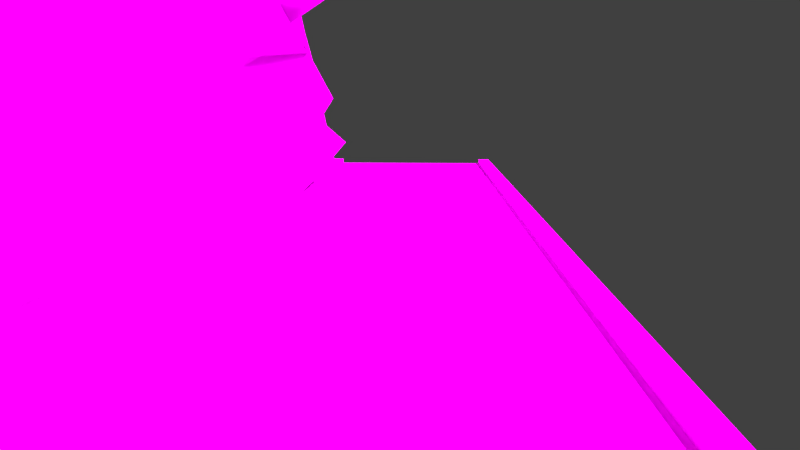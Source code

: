 # Source: nepval.blend  (saved by Blender 2.72.0; exported with 4.5.12 LTS)
import bpy
from mathutils import Matrix  # noqa: F401  (used for matrix-valued properties, if any)

bpy.ops.wm.read_factory_settings(use_empty=True)
scene = bpy.context.scene
scene.name = 'Scene'

# ---- collections
col_collection_1 = bpy.data.collections.new('Collection 1'); scene.collection.children.link(col_collection_1)

# ---- images (referenced by path relative to the original .blend; pixels are not part of the script)
import os
ASSET_DIR = os.environ.get("B2B_ASSET_DIR", "")  # directory of the original .blend (textures are referenced by path, not embedded)
HERE = os.path.dirname(os.path.abspath(__file__))  # packed textures are extracted next to this script under _unpacked/

def load_image(name, relpath, width, height, colorspace="sRGB"):
    """Load a texture the original file referenced (path relative to the .blend, or extracted next to this script)."""
    p = next((c for c in (os.path.join(HERE, relpath), os.path.join(ASSET_DIR, relpath)) if relpath and os.path.exists(c)), "")
    if p:
        img = bpy.data.images.load(p, check_existing=True)
        img.name = name
    else:  # same state as the original file: an image datablock whose file is absent (Cycles renders it pink)
        img = bpy.data.images.new(name, width, height)
        img.source = "FILE"
        img.filepath = "//" + (relpath or name)
    img.colorspace_settings.name = colorspace
    return img
img_nepavalleyuvmap_png = load_image('NepaValleyUVmap.png', 'NepaValleyUVmap.png', 1024, 1024, 'sRGB')
img_nepaimg = load_image('nepaimg', 'nepaimg.png', 1024, 1024, 'sRGB')
img_road_texture4_png_001 = load_image('road-texture4.png.001', 'road-texture4.png', 1024, 1024, 'sRGB')
img_neparoad = load_image('neparoad', 'neparoad.png', 1024, 1024, 'sRGB')

# ---- materials (node trees are filled in below, after node groups)
mat_napvalley = bpy.data.materials.new('NapValley')
mat_napvalley.alpha_threshold = 0.0
mat_napvalley.roughness = 0.5
mat_napvalley.line_color = (0.0, 0.0, 0.0, 1.0)
mat_road = bpy.data.materials.new('Road')
mat_road.alpha_threshold = 0.0
mat_road.roughness = 0.5
mat_road.line_color = (0.0, 0.0, 0.0, 1.0)

# ---- material node trees
mat_napvalley.use_nodes = True; mat_napvalley.node_tree.nodes.clear()
_N = mat_napvalley.node_tree.nodes; _L = mat_napvalley.node_tree.links
n0 = _N.new('ShaderNodeOutputMaterial'); n0.name = 'Material Output'; n0.location = (300, 300)
n1 = _N.new('ShaderNodeBsdfDiffuse'); n1.name = 'Diffuse BSDF'; n1.location = (10, 300)
n1.inputs[1].default_value = 1.0
n2 = _N.new('ShaderNodeTexImage'); n2.name = 'Image Texture'; n2.location = (-180, 300)
n2.width = 140
n2.image = img_nepavalleyuvmap_png
n3 = _N.new('ShaderNodeTexImage'); n3.name = 'Image Texture.001'; n3.location = (-408, 350)
n3.width = 140
n3.image = img_nepaimg
_L.new(n1.outputs[0], n0.inputs[0])
_L.new(n2.outputs[0], n1.inputs[0])
n0.is_active_output = True
mat_road.use_nodes = True; mat_road.node_tree.nodes.clear()
_N = mat_road.node_tree.nodes; _L = mat_road.node_tree.links
n0 = _N.new('ShaderNodeOutputMaterial'); n0.name = 'Material Output'; n0.location = (300, 300)
n1 = _N.new('ShaderNodeBsdfDiffuse'); n1.name = 'Diffuse BSDF'; n1.location = (10, 300)
n2 = _N.new('ShaderNodeTexImage'); n2.name = 'Image Texture'; n2.location = (-180, 300)
n2.width = 140
n2.image = img_road_texture4_png_001
n3 = _N.new('ShaderNodeTexImage'); n3.name = 'Image Texture.001'; n3.location = (-383, 280)
n3.width = 140
n3.image = img_neparoad
_L.new(n1.outputs[0], n0.inputs[0])
_L.new(n2.outputs[0], n1.inputs[0])
n0.is_active_output = True

# ---- world
world_world = bpy.data.worlds.new('World'); scene.world = world_world
world_world.color = (0.05088, 0.05088, 0.05088)
world_world.use_sun_shadow = False
world_world.sun_shadow_jitter_overblur = 0.0
world_world.cycles.sampling_method = 'MANUAL'
world_world.cycles.sample_map_resolution = 256

# ---- cameras
cam_camera = bpy.data.cameras.new('Camera')
cam_camera.clip_end = 100.0
cam_camera.lens = 35.0
cam_camera.sensor_width = 32.0
cam_camera.sensor_height = 18.0
cam_camera.ortho_scale = 7.314
cam_camera.dof.focus_distance = 0.0

# ---- lights
light_lamp = bpy.data.lights.new('Lamp', 'SUN')
light_lamp.transmission_factor = 0.0
light_lamp.cutoff_distance = 30.0
light_lamp.angle = 0.07996
light_lamp.energy = 8.0
light_lamp.shadow_buffer_clip_start = 1.001
light_lamp.shadow_soft_size = 0.04
light_lamp.shadow_cascade_max_distance = 1000.0
light_lamp.cycles.use_multiple_importance_sampling = False

# ---- meshes
me_cube_001 = bpy.data.meshes.new('Cube.001')
me_cube_001.from_pydata([(-2.605, 3.528, -0.5073), (-2.605, 11.25, -0.5072), (0.7269, 11.25, -0.5072), (0.7269, 3.528, -0.5073), (-2.605, 3.528, 5.211), (-2.605, 11.25, 5.211), (0.6284, 11.25, 1.002), (0.6284, 3.528, 1.002), (0.628, 11.25, 1.145), (0.628, 3.528, 1.145), (0.7274, 11.25, 1.145), (0.7274, 3.528, 1.145), (0.7255, 11.25, 1.097), (0.7255, 3.528, 1.097), (-0.7416, 3.528, 1.147), (-0.7416, 11.25, 1.147), (-0.7411, 3.528, 1.002), (-0.7411, 11.25, 1.002), (-0.8352, 3.528, 1.147), (-0.8352, 11.25, 1.147), (-1.382, 3.528, 3.622), (-1.382, 11.25, 3.622), (-1.109, 3.528, 2.384), (-1.109, 11.25, 2.384), (-0.8352, 7.389, 1.147), (-1.382, 7.389, 3.622), (-1.352, 7.389, 2.384), (-0.972, 3.528, 1.766), (-0.972, 11.25, 1.766), (-0.8352, 9.32, 1.147), (-1.382, 9.32, 3.622), (-1.246, 3.528, 3.003), (-1.246, 11.25, 3.003), (-0.8352, 5.459, 1.147), (-1.382, 5.459, 3.622), (-1.246, 7.389, 3.003), (-1.464, 7.389, 1.766), (-1.109, 5.804, 2.523), (-1.109, 9.847, 2.376), (-0.3517, 9.105, 3.73), (-2.048, 5.459, 3.003), (-0.831, 5.459, 1.563), (-0.9259, 9.32, 1.766), (-0.9036, 3.528, 1.456), (-0.9036, 11.25, 1.456), (-0.8352, 10.29, 1.147), (-1.382, 10.29, 3.622), (-1.314, 3.528, 3.312), (-1.314, 11.25, 3.312), (-0.8352, 4.493, 1.147), (-1.382, 4.493, 3.622), (-1.314, 7.389, 3.312), (-1.02, 7.543, 1.456), (-1.373, 4.666, 2.453), (-0.9412, 8.401, 2.452), (-1.04, 3.528, 2.075), (-1.04, 11.25, 2.075), (-0.8352, 8.355, 1.147), (-1.382, 8.355, 3.622), (-1.177, 3.528, 2.694), (-1.177, 11.25, 2.694), (-0.8352, 6.424, 1.147), (-1.382, 6.424, 3.622), (-1.299, 7.389, 2.694), (-1.408, 7.389, 2.075), (-1.23, 6.597, 2.453), (-1.109, 10.55, 2.452), (-0.8671, 9.212, 3.933), (-0.2566, 9.476, 2.885), (-0.7987, 8.247, 3.127), (-0.7987, 10.18, 3.127), (-1.715, 5.459, 3.312), (-1.578, 5.631, 2.763), (-1.106, 4.493, 3.003), (-1.647, 6.424, 3.003), (-0.8995, 5.631, 2.459), (-0.9045, 5.459, 1.355), (-0.8001, 4.493, 1.664), (-1.046, 6.424, 1.664), (-0.8522, 9.219, 2.143), (-0.5708, 9.32, 1.456), (-1.03, 8.355, 1.766), (-0.7837, 10.64, 1.766), (-1.091, 10.46, 3.374), (-1.514, 6.424, 3.312), (-1.138, 6.51, 2.059), (-0.9463, 10.42, 2.109), (-1.091, 8.301, 3.374), (-1.014, 8.433, 2.789), (-0.9537, 10.36, 2.789), (-1.514, 4.493, 3.312), (-1.378, 4.58, 2.728), (-0.9528, 6.753, 2.728), (-0.9544, 4.58, 2.059), (-1.018, 4.493, 1.406), (-1.216, 6.424, 1.406), (-1.13, 8.723, 2.109), (-0.9324, 8.355, 1.456), (-0.9557, 10.29, 1.456)], [], [(12, 13, 3, 2), (0, 1, 2, 3), (8, 9, 11, 10), (14, 15, 19, 45, 29, 57, 24, 61, 33, 49, 18), (83, 48, 21, 46), (6, 7, 9, 8), (10, 11, 13, 12), (14, 16, 17, 15), (16, 7, 6, 17), (4, 20, 50, 34, 62, 25, 58, 30, 46, 21, 5), (4, 0, 3, 13, 11, 9, 7, 16, 14, 18, 43, 27, 55, 22, 59, 31, 47, 20), (0, 4, 5, 1), (5, 21, 48, 32, 60, 23, 56, 28, 44, 19, 15, 17, 6, 8, 10, 12, 2, 1), (84, 51, 25, 62), (85, 64, 26, 65), (86, 56, 23, 66), (87, 67, 30, 58), (88, 68, 39, 69), (89, 60, 32, 70), (90, 71, 34, 50), (91, 72, 40, 73), (92, 63, 35, 74), (93, 75, 37, 53), (94, 76, 41, 77), (95, 52, 36, 78), (96, 79, 38, 54), (97, 80, 42, 81), (98, 44, 28, 82), (67, 83, 46, 30), (39, 70, 83, 67), (70, 32, 48, 83), (71, 84, 62, 34), (40, 74, 84, 71), (74, 35, 51, 84), (75, 85, 65, 37), (41, 78, 85, 75), (78, 36, 64, 85), (79, 86, 66, 38), (42, 82, 86, 79), (82, 28, 56, 86), (51, 87, 58, 25), (35, 69, 87, 51), (69, 39, 67, 87), (63, 88, 69, 35), (26, 54, 88, 63), (54, 38, 68, 88), (68, 89, 70, 39), (38, 66, 89, 68), (66, 23, 60, 89), (47, 90, 50, 20), (31, 73, 90, 47), (73, 40, 71, 90), (59, 91, 73, 31), (22, 53, 91, 59), (53, 37, 72, 91), (72, 92, 74, 40), (37, 65, 92, 72), (65, 26, 63, 92), (55, 93, 53, 22), (27, 77, 93, 55), (77, 41, 75, 93), (43, 94, 77, 27), (18, 49, 94, 43), (49, 33, 76, 94), (76, 95, 78, 41), (33, 61, 95, 76), (61, 24, 52, 95), (64, 96, 54, 26), (36, 81, 96, 64), (81, 42, 79, 96), (52, 97, 81, 36), (24, 57, 97, 52), (57, 29, 80, 97), (80, 98, 82, 42), (29, 45, 98, 80), (45, 19, 44, 98)])
_uv = me_cube_001.uv_layers.new(name='UVMap')
_uv.uv.foreach_set('vector', [-0.01663, 0.7864, -0.01663, 0.7292, -0.004654, 0.7292, -0.004655, 0.7864, -0.1184, 0.8106, -0.1184, 0.7051, -0.07254, 0.7051, -0.07254, 0.8106, 0.9574, 0.0964, 0.9574, 0.8878, 0.9343, 0.8906, 0.9343, 0.09919, 0.4894, 0.9971, 0.4894, 0.0, 0.5521, 0.0, 0.5521, 0.1246, 0.5521, 0.2493, 0.5521, 0.3739, 0.5521, 0.4985, 0.5521, 0.6232, 0.5521, 0.7478, 0.5521, 0.8724, 0.5521, 0.9971, 0.2596, 0.8694, 0.2596, 0.9934, 0.2189, 0.9934, 0.2189, 0.8694, 0.9967, 0.0, 0.9967, 0.9966, 0.9393, 0.9966, 0.9393, 0.0, -0.06795, 0.7772, -0.06795, 0.7904, -0.0728, 0.8313, -0.07299, 0.781, 0.9391, 0.0, 0.9953, 0.0, 0.9953, 0.9971, 0.9391, 0.9971, -0.07673, 0.8579, -0.09596, 0.8579, -0.09596, 0.7503, -0.07673, 0.7503, 0.004442, 0.0012, 0.2189, 0.0012, 0.2189, 0.1252, 0.2189, 0.2493, 0.2189, 0.3733, 0.2189, 0.4973, 0.2189, 0.6213, 0.2189, 0.7454, 0.2189, 0.8694, 0.2189, 0.9934, 0.004442, 0.9934, -0.03839, 0.7479, -0.03839, 0.802, -0.07018, 0.802, -0.07017, 0.7869, -0.07018, 0.7864, -0.06923, 0.7864, -0.06924, 0.7878, -0.05617, 0.7878, -0.05617, 0.7864, -0.05527, 0.7864, -0.05462, 0.7835, -0.05397, 0.7805, -0.05331, 0.7776, -0.05266, 0.7747, -0.05201, 0.7717, -0.05136, 0.7688, -0.0507, 0.7659, -0.05005, 0.763, -0.07426, 0.8164, -0.115, 0.8164, -0.115, 0.7618, -0.07426, 0.7618, -0.00659, 0.802, -0.01825, 0.787, -0.01891, 0.7841, -0.01956, 0.7811, -0.02021, 0.7782, -0.02087, 0.7753, -0.02152, 0.7724, -0.02217, 0.7694, -0.02282, 0.7665, -0.02348, 0.7636, -0.02437, 0.7636, -0.02437, 0.7622, -0.03744, 0.7622, -0.03744, 0.7635, -0.03839, 0.7635, -0.03837, 0.7631, -0.03838, 0.7479, -0.00659, 0.7479, 0.2596, 0.3733, 0.2596, 0.4973, 0.2189, 0.4973, 0.2189, 0.3733, 0.4225, 0.3733, 0.4225, 0.4973, 0.3818, 0.4973, 0.3818, 0.3733, 0.4225, 0.8694, 0.4225, 0.9934, 0.3818, 0.9934, 0.3818, 0.8694, 0.2596, 0.6213, 0.2596, 0.7454, 0.2189, 0.7454, 0.2189, 0.6213, 0.3411, 0.6213, 0.3411, 0.7454, 0.3004, 0.7454, 0.3004, 0.6213, 0.3411, 0.8694, 0.3411, 0.9934, 0.3004, 0.9934, 0.3004, 0.8694, 0.2596, 0.1252, 0.2596, 0.2493, 0.2189, 0.2493, 0.2189, 0.1252, 0.3411, 0.1252, 0.3411, 0.2493, 0.3004, 0.2493, 0.3004, 0.1252, 0.3411, 0.3733, 0.3411, 0.4973, 0.3004, 0.4973, 0.3004, 0.3733, 0.4225, 0.1252, 0.4225, 0.2493, 0.3818, 0.2493, 0.3818, 0.1252, 0.504, 0.1252, 0.504, 0.2493, 0.4632, 0.2493, 0.4632, 0.1252, 0.504, 0.3733, 0.504, 0.4973, 0.4632, 0.4973, 0.4632, 0.3733, 0.4225, 0.6213, 0.4225, 0.7454, 0.3818, 0.7454, 0.3818, 0.6213, 0.504, 0.6213, 0.504, 0.7454, 0.4632, 0.7454, 0.4632, 0.6213, 0.504, 0.8694, 0.504, 0.9934, 0.4632, 0.9934, 0.4632, 0.8694, 0.2596, 0.7454, 0.2596, 0.8694, 0.2189, 0.8694, 0.2189, 0.7454, 0.3004, 0.7454, 0.3004, 0.8694, 0.2596, 0.8694, 0.2596, 0.7454, 0.3004, 0.8694, 0.3004, 0.9934, 0.2596, 0.9934, 0.2596, 0.8694, 0.2596, 0.2493, 0.2596, 0.3733, 0.2189, 0.3733, 0.2189, 0.2493, 0.3004, 0.2493, 0.3004, 0.3733, 0.2596, 0.3733, 0.2596, 0.2493, 0.3004, 0.3733, 0.3004, 0.4973, 0.2596, 0.4973, 0.2596, 0.3733, 0.4225, 0.2493, 0.4225, 0.3733, 0.3818, 0.3733, 0.3818, 0.2493, 0.4632, 0.2493, 0.4632, 0.3733, 0.4225, 0.3733, 0.4225, 0.2493, 0.4632, 0.3733, 0.4632, 0.4973, 0.4225, 0.4973, 0.4225, 0.3733, 0.4225, 0.7454, 0.4225, 0.8694, 0.3818, 0.8694, 0.3818, 0.7454, 0.4632, 0.7454, 0.4632, 0.8694, 0.4225, 0.8694, 0.4225, 0.7454, 0.4632, 0.8694, 0.4632, 0.9934, 0.4225, 0.9934, 0.4225, 0.8694, 0.2596, 0.4973, 0.2596, 0.6213, 0.2189, 0.6213, 0.2189, 0.4973, 0.3004, 0.4973, 0.3004, 0.6213, 0.2596, 0.6213, 0.2596, 0.4973, 0.3004, 0.6213, 0.3004, 0.7454, 0.2596, 0.7454, 0.2596, 0.6213, 0.3411, 0.4973, 0.3411, 0.6213, 0.3004, 0.6213, 0.3004, 0.4973, 0.3818, 0.4973, 0.3818, 0.6213, 0.3411, 0.6213, 0.3411, 0.4973, 0.3818, 0.6213, 0.3818, 0.7454, 0.3411, 0.7454, 0.3411, 0.6213, 0.3411, 0.7454, 0.3411, 0.8694, 0.3004, 0.8694, 0.3004, 0.7454, 0.3818, 0.7454, 0.3818, 0.8694, 0.3411, 0.8694, 0.3411, 0.7454, 0.3818, 0.8694, 0.3818, 0.9934, 0.3411, 0.9934, 0.3411, 0.8694, 0.2596, 0.0012, 0.2596, 0.1252, 0.2189, 0.1252, 0.2189, 0.0012, 0.3004, 0.0012, 0.3004, 0.1252, 0.2596, 0.1252, 0.2596, 0.0012, 0.3004, 0.1252, 0.3004, 0.2493, 0.2596, 0.2493, 0.2596, 0.1252, 0.3411, 0.0012, 0.3411, 0.1252, 0.3004, 0.1252, 0.3004, 0.0012, 0.3818, 0.0012, 0.3818, 0.1252, 0.3411, 0.1252, 0.3411, 0.0012, 0.3818, 0.1252, 0.3818, 0.2493, 0.3411, 0.2493, 0.3411, 0.1252, 0.3411, 0.2493, 0.3411, 0.3733, 0.3004, 0.3733, 0.3004, 0.2493, 0.3818, 0.2493, 0.3818, 0.3733, 0.3411, 0.3733, 0.3411, 0.2493, 0.3818, 0.3733, 0.3818, 0.4973, 0.3411, 0.4973, 0.3411, 0.3733, 0.4225, 0.0012, 0.4225, 0.1252, 0.3818, 0.1252, 0.3818, 0.0012, 0.4632, 0.0012, 0.4632, 0.1252, 0.4225, 0.1252, 0.4225, 0.0012, 0.4632, 0.1252, 0.4632, 0.2493, 0.4225, 0.2493, 0.4225, 0.1252, 0.504, 0.0012, 0.504, 0.1252, 0.4632, 0.1252, 0.4632, 0.0012, 0.5447, 0.0012, 0.5447, 0.1252, 0.504, 0.1252, 0.504, 0.0012, 0.5447, 0.1252, 0.5447, 0.2493, 0.504, 0.2493, 0.504, 0.1252, 0.504, 0.2493, 0.504, 0.3733, 0.4632, 0.3733, 0.4632, 0.2493, 0.5447, 0.2493, 0.5447, 0.3733, 0.504, 0.3733, 0.504, 0.2493, 0.5447, 0.3733, 0.5447, 0.4973, 0.504, 0.4973, 0.504, 0.3733, 0.4225, 0.4973, 0.4225, 0.6213, 0.3818, 0.6213, 0.3818, 0.4973, 0.4632, 0.4973, 0.4632, 0.6213, 0.4225, 0.6213, 0.4225, 0.4973, 0.4632, 0.6213, 0.4632, 0.7454, 0.4225, 0.7454, 0.4225, 0.6213, 0.504, 0.4973, 0.504, 0.6213, 0.4632, 0.6213, 0.4632, 0.4973, 0.5447, 0.4973, 0.5447, 0.6213, 0.504, 0.6213, 0.504, 0.4973, 0.5447, 0.6213, 0.5447, 0.7454, 0.504, 0.7454, 0.504, 0.6213, 0.504, 0.7454, 0.504, 0.8694, 0.4632, 0.8694, 0.4632, 0.7454, 0.5447, 0.7454, 0.5447, 0.8694, 0.504, 0.8694, 0.504, 0.7454, 0.5447, 0.8694, 0.5447, 0.9934, 0.504, 0.9934, 0.504, 0.8694])
me_cube_001.materials.append(mat_napvalley)
me_cube_001.use_remesh_preserve_volume = False
me_cube_001.use_remesh_preserve_attributes = False
me_cube_001.use_mirror_vertex_groups = False
me_cube_001.update()
me_cube = bpy.data.meshes.new('Cube')
me_cube.from_pydata([(4.029, 29.09, -8.489), (4.029, -11.62, -8.489), (-3.191, -11.62, -8.489), (-3.191, 29.09, -8.489), (4.029, 29.09, 0.01098), (4.029, -11.62, 0.01098), (-3.191, -11.62, 0.01098), (-3.191, 29.09, 0.01098)], [], [(0, 1, 2, 3), (4, 7, 6, 5), (0, 4, 5, 1), (1, 5, 6, 2), (2, 6, 7, 3), (4, 0, 3, 7)])
_uv = me_cube.uv_layers.new(name='UVMap')
_uv.uv.foreach_set('vector', [0.0, 0.0, 0.0, 0.0, 0.0, 0.0, 0.0, 0.0, 0.0, 0.0, 1.0, 0.0, 1.0, 1.0, 0.0, 1.0, 0.0, 0.0, 0.0, 0.0, 0.0, 0.0, 0.0, 0.0, 0.0, 0.0, 0.0, 0.0, 0.0, 0.0, 0.0, 0.0, 0.0, 0.0, 0.0, 0.0, 0.0, 0.0, 0.0, 0.0, 0.0, 0.0, 0.0, 0.0, 0.0, 0.0, 0.0, 0.0])
me_cube.materials.append(mat_road)
me_cube.use_remesh_preserve_volume = False
me_cube.use_remesh_preserve_attributes = False
me_cube.use_mirror_vertex_groups = False
me_cube.update()

# ---- objects
ob_cube_001 = bpy.data.objects.new('Cube.001', me_cube_001)
ob_cube = bpy.data.objects.new('Cube', me_cube)
ob_lamp = bpy.data.objects.new('Lamp', light_lamp)
ob_camera = bpy.data.objects.new('Camera', cam_camera)

# ---- transforms, parenting, visibility, modifiers, constraints
ob_cube_001.location = (0.03107, -55.05, -10.59)
ob_cube_001.scale = (9.602, 9.602, 9.602)
ob_cube_001.lineart.crease_threshold = 0.0
ob_cube.location = (-1.265, 0.0, 0.0)
ob_cube.scale = (1.821, 1.821, 1.821)
ob_cube.lock_rotations_4d = False
ob_cube.empty_display_type = 'ARROWS'
ob_cube.lineart.crease_threshold = 0.0
ob_lamp.location = (40.04, 1.005, 30.11)
ob_lamp.rotation_euler = (0.6503, 0.05522, 1.866)
ob_lamp.lock_rotations_4d = False
ob_lamp.empty_display_type = 'ARROWS'
ob_lamp.color = (0.0, 0.0, 0.0, 0.0)
ob_lamp.lineart.crease_threshold = 0.0
ob_camera.location = (-0.4257, -32.22, 8.306)
ob_camera.rotation_euler = (1.403, -0.002108, 0.01373)
ob_camera.lock_rotations_4d = False
ob_camera.empty_display_type = 'ARROWS'
ob_camera.color = (0.0, 0.0, 0.0, 0.0)
ob_camera.display_type = 'WIRE'
ob_camera.lineart.crease_threshold = 0.0

# ---- collection membership
col_collection_1.objects.link(ob_cube_001)
col_collection_1.objects.link(ob_cube)
col_collection_1.objects.link(ob_lamp)
col_collection_1.objects.link(ob_camera)

# ---- scene / render settings (as saved in the file)
scene.camera = ob_camera
scene.frame_start = 1; scene.frame_end = 250; scene.frame_set(0)
scene.render.engine = 'CYCLES'
scene.render.resolution_percentage = 50
scene.render.dither_intensity = 0.0
scene.cycles.use_denoising = False
scene.cycles.samples = 10
scene.cycles.sampling_pattern = 'TABULATED_SOBOL'
scene.cycles.light_sampling_threshold = 0.0
scene.cycles.use_adaptive_sampling = False
scene.cycles.use_light_tree = False
scene.cycles.blur_glossy = 0.0
scene.cycles.volume_bounces = 1
scene.cycles.pixel_filter_type = 'GAUSSIAN'
scene.cycles.sample_clamp_indirect = 0.0
scene.view_settings.view_transform = 'Standard'
bpy.context.view_layer.update()
